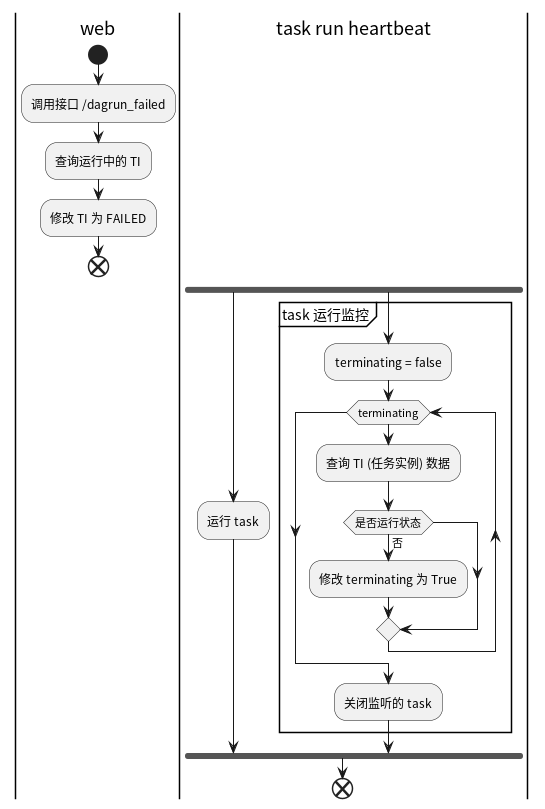

The diagram above was rendered by PlantUML. Its source (embedded in the PNG):
@startuml
|web|
start
:调用接口 /dagrun_failed;
:查询运行中的 TI;
:修改 TI 为 FAILED;
end
|task run heartbeat|
fork
    :运行 task;
fork again
    partition "task 运行监控" {
        :terminating = false;
        while (terminating)
            :查询 TI (任务实例) 数据;
            if (是否运行状态) then (否)
                :修改 terminating 为 True;
            endif
        endwhile
        :关闭监听的 task;
        
    }
endfork
end
@enduml